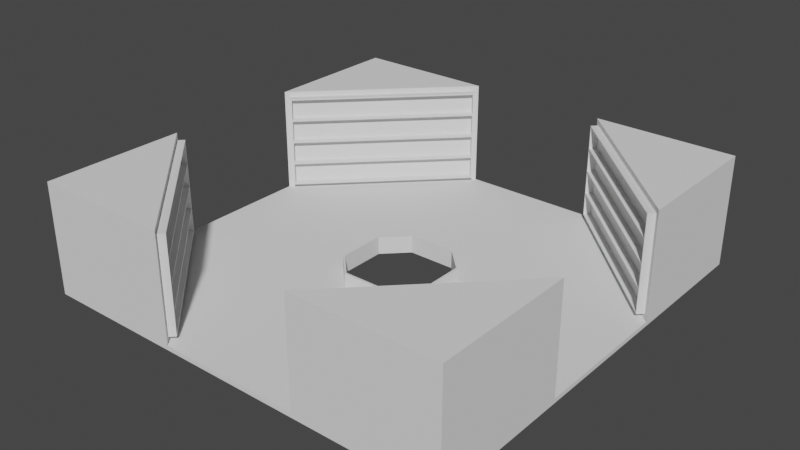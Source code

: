# Source: library_room_mirror1.blend  (saved by Blender 2.93.21; exported with 4.5.12 LTS)
import bpy
from mathutils import Matrix  # noqa: F401  (used for matrix-valued properties, if any)

bpy.ops.wm.read_factory_settings(use_empty=True)
scene = bpy.context.scene
scene.name = 'Scene'

# ---- collections
col_collection = bpy.data.collections.new('Collection'); scene.collection.children.link(col_collection)

# ---- world
world_world = bpy.data.worlds.new('World'); scene.world = world_world
world_world.use_nodes = True; world_world.node_tree.nodes.clear()
_N = world_world.node_tree.nodes; _L = world_world.node_tree.links
n0 = _N.new('ShaderNodeOutputWorld'); n0.name = 'World Output'; n0.location = (300, 300)
n1 = _N.new('ShaderNodeBackground'); n1.name = 'Background'; n1.location = (10, 300)
n1.inputs[0].default_value = (0.05088, 0.05088, 0.05088, 1.0)
_L.new(n1.outputs[0], n0.inputs[0])
n0.is_active_output = True
world_world.color = (0.05088, 0.05088, 0.05088)
world_world.use_sun_shadow = False
world_world.sun_shadow_jitter_overblur = 0.0

# ---- meshes
me_cube_004 = bpy.data.meshes.new('Cube.004')
me_cube_004.from_pydata([(1.556, 3.035, 1.669e-08), (0.0, 14.0, -3.338e-08), (0.0, 14.0, 0.28), (14.0, 0.0, -3.338e-08), (14.0, 0.0, 0.28), (14.0, 14.0, -3.338e-08), (14.0, 14.0, 0.28), (0.0, 4.667, 0.28), (0.0, 9.333, 0.28), (14.0, 9.333, 0.28), (9.333, 14.0, 0.28), (9.333, 0.0, 0.28), (4.667, 0.0, 0.28), (4.667, 9.333, 0.28), (4.667, 4.667, 0.28), (9.333, 4.667, 0.28), (3.035, 1.556, 1.669e-08), (1.556, 14.0, 0.28), (3.111, 14.0, 0.28), (1.556, 9.333, 0.28), (3.111, 9.333, 0.28), (1.556, 4.667, 0.28), (3.111, 4.667, 0.28), (14.0, 3.111, 0.28), (14.0, 1.556, 0.28), (9.333, 3.111, 0.28), (9.333, 1.556, 0.28), (4.667, 3.111, 0.28), (4.667, 1.556, 0.28), (3.111, 3.111, 0.28), (9.333, 14.0, 7.28), (14.0, 14.0, 7.28), (14.0, 9.333, 7.28), (3.181, 0.0, 0.28), (3.035, 0.0, 0.28), (0.0, 3.035, 0.28), (7.772e-16, 3.181, 0.28), (3.181, 1.585, 0.28), (1.585, 3.181, 0.28), (3.035, 0.0, 1.669e-08), (3.035, 1.556, 0.28), (1.556, 3.035, 0.28), (0.0, 3.035, 1.669e-08), (3.181, 0.0, 1.176), (3.181, 1.585, 1.176), (1.585, 3.181, 1.176), (7.772e-16, 3.181, 1.176), (0.0, 3.035, 1.176), (3.035, 0.0, 1.176), (1.556, 3.035, 1.176), (3.035, 1.556, 1.176), (13.75, 4.914, 0.63), (13.75, 4.914, 6.93), (9.333, 9.333, 0.63), (4.914, 13.75, 0.63), (9.333, 9.333, 6.93), (4.914, 13.75, 6.93), (13.95, 5.112, 0.63), (13.95, 5.112, 6.93), (9.531, 9.531, 0.63), (5.112, 13.95, 0.63), (9.531, 9.531, 6.93), (5.112, 13.95, 6.93), (13.95, 5.112, 0.63), (13.95, 5.112, 6.93), (9.531, 9.531, 0.63), (5.112, 13.95, 0.63), (9.531, 9.531, 6.93), (5.112, 13.95, 6.93), (11.67, 7.0, 6.93), (7.0, 11.67, 6.93), (14.0, 4.667, 0.28), (14.0, 4.667, 7.28), (9.333, 9.333, 0.28), (4.667, 14.0, 0.28), (7.0, 11.67, 7.28), (4.667, 14.0, 7.28), (11.67, 7.0, 7.28), (9.333, 9.333, 7.28), (13.33, 4.631, 0.73), (13.33, 4.631, 6.83), (8.98, 8.98, 0.73), (4.631, 13.33, 0.73), (6.646, 11.31, 6.83), (4.631, 13.33, 6.83), (11.31, 6.646, 6.83), (8.98, 8.98, 6.83), (14.0, 4.667, 3.78), (4.667, 14.0, 3.78), (9.333, 14.0, 3.78), (14.0, 14.0, 3.78), (14.0, 9.333, 3.78), (13.75, 4.914, 3.78), (4.914, 13.75, 3.78), (13.33, 4.631, 3.83), (4.631, 13.33, 3.83), (9.333, 14.0, 2.03), (14.0, 9.333, 2.03), (14.0, 4.667, 2.03), (4.667, 14.0, 2.03), (14.0, 14.0, 2.03), (13.75, 4.914, 2.205), (4.914, 13.75, 2.205), (13.33, 4.631, 2.255), (4.631, 13.33, 2.255), (14.0, 4.667, 5.53), (4.667, 14.0, 5.53), (14.0, 14.0, 5.53), (13.75, 4.914, 5.355), (4.914, 13.75, 5.355), (13.33, 4.631, 5.405), (4.631, 13.33, 5.405), (9.333, 14.0, 5.53), (14.0, 9.333, 5.53), (13.33, 4.631, 5.305), (13.4, 4.561, 6.93), (6.646, 11.31, 6.93), (4.561, 13.4, 6.93), (11.31, 6.646, 6.93), (8.98, 8.98, 6.93), (4.631, 13.33, 5.305), (4.631, 13.33, 3.73), (13.33, 4.631, 3.73), (13.4, 4.561, 5.355), (4.561, 13.4, 5.355), (13.33, 4.631, 2.155), (13.4, 4.561, 3.78), (4.631, 13.33, 2.155), (4.561, 13.4, 3.78), (8.98, 8.98, 0.63), (4.561, 13.4, 0.63), (13.4, 4.561, 0.63), (13.4, 4.561, 2.205), (4.561, 13.4, 2.205), (13.68, 4.985, 5.405), (13.68, 4.985, 6.83), (7.0, 11.67, 6.83), (4.985, 13.68, 6.83), (11.67, 7.0, 6.83), (9.333, 9.333, 6.83), (4.985, 13.68, 5.405), (4.985, 13.68, 3.83), (13.68, 4.985, 3.83), (13.68, 4.985, 5.305), (4.985, 13.68, 5.305), (13.68, 4.985, 2.255), (13.68, 4.985, 3.73), (4.985, 13.68, 2.255), (4.985, 13.68, 3.73), (9.333, 9.333, 0.73), (4.985, 13.68, 0.73), (13.68, 4.985, 0.73), (13.68, 4.985, 2.155), (4.985, 13.68, 2.155)], [(64, 58), (57, 63), (65, 59), (60, 66), (68, 62), (61, 67)], [(3, 4, 11, 12, 33, 34, 39), (17, 2, 8, 19), (19, 8, 7, 21), (17, 18, 74, 10, 6, 5, 1, 2), (113, 107, 31, 32), (73, 13, 14, 15), (112, 106, 76, 30), (24, 26, 11, 4), (26, 28, 12, 11), (71, 23, 24, 4, 3, 5, 6, 9), (13, 20, 22, 14), (20, 19, 21, 22), (74, 18, 20, 13), (18, 17, 19, 20), (21, 7, 36, 38), (28, 37, 33, 12), (22, 21, 38, 29), (14, 22, 29, 27), (15, 14, 27, 25), (25, 27, 28, 26), (71, 15, 25, 23), (23, 25, 26, 24), (27, 29, 37, 28), (32, 78, 77, 72), (73, 74, 13), (71, 73, 15), (29, 38, 37), (31, 30, 78, 32), (30, 76, 75, 78), (107, 112, 30, 31), (105, 113, 32, 72), (38, 36, 46, 45), (42, 1, 5, 3, 39, 16, 0), (34, 33, 43, 48), (41, 40, 50, 49), (8, 2, 1, 42, 35, 36, 7), (40, 41, 0, 16), (34, 40, 16, 39), (41, 35, 42, 0), (49, 50, 44, 45), (45, 46, 47, 49), (44, 50, 48, 43), (40, 34, 48, 50), (37, 38, 45, 44), (33, 37, 44, 43), (36, 35, 47, 46), (35, 41, 49, 47), (108, 52, 115, 123), (101, 51, 71, 98), (53, 54, 74, 73), (51, 53, 73, 71), (56, 70, 75, 76), (55, 69, 77, 78), (109, 56, 76, 106), (69, 52, 72, 77), (70, 55, 78, 75), (125, 127, 153, 152), (55, 70, 116, 119), (102, 54, 130, 133), (70, 56, 117, 116), (54, 53, 129, 130), (52, 69, 118, 115), (69, 55, 119, 118), (53, 51, 131, 129), (109, 93, 128, 124), (95, 94, 142, 141), (102, 93, 88, 99), (108, 92, 87, 105), (101, 92, 126, 132), (98, 97, 91, 87), (100, 96, 89, 90), (96, 99, 88, 89), (97, 100, 90, 91), (9, 6, 100, 97), (10, 74, 99, 96), (6, 10, 96, 100), (71, 9, 97, 98), (51, 101, 132, 131), (54, 102, 99, 74), (93, 102, 133, 128), (104, 103, 145, 147), (92, 101, 98, 87), (52, 108, 105, 72), (84, 111, 140, 137), (56, 109, 124, 117), (93, 109, 106, 88), (92, 108, 123, 126), (87, 91, 113, 105), (90, 89, 112, 107), (89, 88, 106, 112), (91, 90, 107, 113), (80, 110, 123, 115), (84, 83, 116, 117), (86, 85, 118, 119), (111, 84, 117, 124), (85, 80, 115, 118), (83, 86, 119, 116), (110, 111, 124, 123), (94, 95, 128, 126), (114, 94, 126, 123), (95, 120, 124, 128), (120, 114, 123, 124), (122, 103, 132, 126), (104, 121, 128, 133), (121, 122, 126, 128), (103, 104, 133, 132), (81, 82, 130, 129), (79, 81, 129, 131), (125, 79, 131, 132), (82, 127, 133, 130), (127, 125, 132, 133), (135, 138, 139, 136, 137, 140, 134), (83, 84, 137, 136), (111, 110, 134, 140), (80, 85, 138, 135), (85, 86, 139, 138), (110, 80, 135, 134), (86, 83, 136, 139), (143, 144, 141, 142), (114, 120, 144, 143), (94, 114, 143, 142), (120, 95, 141, 144), (146, 148, 147, 145), (121, 104, 147, 148), (122, 121, 148, 146), (103, 122, 146, 145), (152, 153, 150, 149, 151), (79, 125, 152, 151), (82, 81, 149, 150), (127, 82, 150, 153), (81, 79, 151, 149)])
_uv = me_cube_004.uv_layers.new(name='UVMap')
_uv.uv.foreach_set('vector', [0.375, 0.75, 0.625, 0.75, 0.7083, 0.75, 0.7917, 0.75, 0.8182, 0.75, 0.625, 0.9458, 0.625, 0.9458, 0.8472, 0.5, 0.875, 0.5, 0.875, 0.5833, 0.8472, 0.5833, 0.8472, 0.5833, 0.875, 0.5833, 0.875, 0.6667, 0.8472, 0.6667, 0.625, 0.2778, 0.625, 0.3056, 0.625, 0.3333, 0.625, 0.4167, 0.625, 0.5, 0.375, 0.5, 0.375, 0.25, 0.625, 0.25, 0.625, 0.5833, 0.625, 0.5, 0.625, 0.5, 0.625, 0.5833, 0.7083, 0.5833, 0.7917, 0.5833, 0.7917, 0.6667, 0.7083, 0.6667, 0.625, 0.4167, 0.625, 0.3333, 0.625, 0.3333, 0.625, 0.4167, 0.625, 0.7222, 0.7083, 0.7222, 0.7083, 0.75, 0.625, 0.75, 0.7083, 0.7222, 0.7917, 0.7222, 0.7917, 0.75, 0.7083, 0.75, 0.625, 0.6667, 0.625, 0.6944, 0.625, 0.7222, 0.625, 0.75, 0.375, 0.75, 0.375, 0.5, 0.625, 0.5, 0.625, 0.5833, 0.7917, 0.5833, 0.8194, 0.5833, 0.8194, 0.6667, 0.7917, 0.6667, 0.8194, 0.5833, 0.8472, 0.5833, 0.8472, 0.6667, 0.8194, 0.6667, 0.7917, 0.5, 0.8194, 0.5, 0.8194, 0.5833, 0.7917, 0.5833, 0.8194, 0.5, 0.8472, 0.5, 0.8472, 0.5833, 0.8194, 0.5833, 0.8472, 0.6667, 0.875, 0.6667, 0.875, 0.6932, 0.8467, 0.6932, 0.7917, 0.7222, 0.8182, 0.7217, 0.8182, 0.75, 0.7917, 0.75, 0.8194, 0.6667, 0.8472, 0.6667, 0.8467, 0.6932, 0.8194, 0.6944, 0.7917, 0.6667, 0.8194, 0.6667, 0.8194, 0.6944, 0.7917, 0.6944, 0.7083, 0.6667, 0.7917, 0.6667, 0.7917, 0.6944, 0.7083, 0.6944, 0.7083, 0.6944, 0.7917, 0.6944, 0.7917, 0.7222, 0.7083, 0.7222, 0.625, 0.6667, 0.7083, 0.6667, 0.7083, 0.6944, 0.625, 0.6944, 0.625, 0.6944, 0.7083, 0.6944, 0.7083, 0.7222, 0.625, 0.7222, 0.7917, 0.6944, 0.8194, 0.6944, 0.8182, 0.7217, 0.7917, 0.7222, 0.625, 0.5833, 0.7083, 0.5833, 0.6667, 0.625, 0.625, 0.6667, 0.7083, 0.5833, 0.7917, 0.5, 0.7917, 0.5833, 0.625, 0.6667, 0.7083, 0.5833, 0.7083, 0.6667, 0.8194, 0.6944, 0.8467, 0.6932, 0.8182, 0.7217, 0.625, 0.5, 0.7083, 0.5, 0.7083, 0.5833, 0.625, 0.5833, 0.7083, 0.5, 0.7917, 0.5, 0.75, 0.5417, 0.7083, 0.5833, 0.625, 0.5, 0.625, 0.4167, 0.625, 0.4167, 0.625, 0.5, 0.625, 0.6667, 0.625, 0.5833, 0.625, 0.5833, 0.625, 0.6667, 0.8467, 0.6932, 0.875, 0.6932, 0.875, 0.6932, 0.8467, 0.6932, 0.875, 0.6958, 0.375, 0.25, 0.375, 0.5, 0.375, 0.75, 0.625, 0.9458, 0.8208, 0.7222, 0.8472, 0.6958, 0.625, 0.9458, 0.8182, 0.75, 0.8182, 0.75, 0.625, 0.9458, 0.8472, 0.6958, 0.8208, 0.7222, 0.8208, 0.7222, 0.8472, 0.6958, 0.875, 0.5833, 0.625, 0.25, 0.375, 0.25, 0.875, 0.6958, 0.875, 0.6958, 0.875, 0.6932, 0.875, 0.6667, 0.8208, 0.7222, 0.8472, 0.6958, 0.8472, 0.6958, 0.8208, 0.7222, 0.625, 0.9458, 0.8208, 0.7222, 0.8208, 0.7222, 0.625, 0.9458, 0.8472, 0.6958, 0.875, 0.6958, 0.875, 0.6958, 0.8472, 0.6958, 0.8472, 0.6958, 0.8208, 0.7222, 0.8182, 0.7217, 0.8467, 0.6932, 0.8467, 0.6932, 0.625, 0.05681, 0.875, 0.6958, 0.8472, 0.6958, 0.8182, 0.7217, 0.8208, 0.7222, 0.625, 0.9458, 0.8182, 0.75, 0.8208, 0.7222, 0.625, 0.9458, 0.625, 0.9458, 0.8208, 0.7222, 0.8182, 0.7217, 0.8467, 0.6932, 0.8467, 0.6932, 0.8182, 0.7217, 0.8182, 0.75, 0.8182, 0.7217, 0.8182, 0.7217, 0.8182, 0.75, 0.875, 0.6932, 0.875, 0.6958, 0.875, 0.6958, 0.875, 0.6932, 0.875, 0.6958, 0.8472, 0.6958, 0.8472, 0.6958, 0.875, 0.6958, 0.629, 0.6618, 0.6289, 0.6617, 0.6289, 0.6617, 0.629, 0.6618, 0.629, 0.6619, 0.6291, 0.6619, 0.625, 0.6667, 0.625, 0.6667, 0.7026, 0.5776, 0.6353, 0.3525, 0.625, 0.3333, 0.7083, 0.5833, 0.6291, 0.6619, 0.7026, 0.5776, 0.7083, 0.5833, 0.625, 0.6667, 0.7805, 0.4977, 0.7457, 0.5374, 0.75, 0.5417, 0.7917, 0.5, 0.7058, 0.5808, 0.6653, 0.6237, 0.6667, 0.625, 0.7083, 0.5833, 0.7442, 0.4614, 0.7805, 0.4977, 0.7917, 0.5, 0.75, 0.4583, 0.6653, 0.6237, 0.6289, 0.6617, 0.625, 0.6667, 0.6667, 0.625, 0.7457, 0.5374, 0.7058, 0.5808, 0.7083, 0.5833, 0.75, 0.5417, 0.6296, 0.6599, 0.6693, 0.389, 0.6693, 0.389, 0.6296, 0.6599, 0.7058, 0.5808, 0.7457, 0.5374, 0.7457, 0.5374, 0.7058, 0.5808, 0.6716, 0.3888, 0.6353, 0.3525, 0.6353, 0.3525, 0.6716, 0.3888, 0.7457, 0.5374, 0.7805, 0.4977, 0.7805, 0.4977, 0.7457, 0.5374, 0.6353, 0.3525, 0.7026, 0.5776, 0.7026, 0.5776, 0.6353, 0.3525, 0.6289, 0.6617, 0.6653, 0.6237, 0.6653, 0.6237, 0.6289, 0.6617, 0.6653, 0.6237, 0.7058, 0.5808, 0.7058, 0.5808, 0.6653, 0.6237, 0.7026, 0.5776, 0.6291, 0.6619, 0.6291, 0.6619, 0.7026, 0.5776, 0.7442, 0.4614, 0.7079, 0.4251, 0.7079, 0.4251, 0.7442, 0.4614, 0.7095, 0.4292, 0.6297, 0.66, 0.6297, 0.66, 0.7095, 0.4292, 0.6716, 0.3888, 0.7079, 0.4251, 0.7083, 0.4167, 0.6667, 0.375, 0.629, 0.6618, 0.629, 0.6618, 0.625, 0.6667, 0.625, 0.6667, 0.629, 0.6619, 0.629, 0.6618, 0.629, 0.6618, 0.629, 0.6619, 0.625, 0.6667, 0.625, 0.5833, 0.625, 0.5833, 0.625, 0.6667, 0.625, 0.5, 0.625, 0.4167, 0.625, 0.4167, 0.625, 0.5, 0.625, 0.4167, 0.625, 0.3333, 0.625, 0.3333, 0.625, 0.4167, 0.625, 0.5833, 0.625, 0.5, 0.625, 0.5, 0.625, 0.5833, 0.625, 0.5833, 0.625, 0.5, 0.625, 0.5, 0.625, 0.5833, 0.625, 0.4167, 0.625, 0.3333, 0.625, 0.3333, 0.625, 0.4167, 0.625, 0.5, 0.625, 0.4167, 0.625, 0.4167, 0.625, 0.5, 0.625, 0.6667, 0.625, 0.5833, 0.625, 0.5833, 0.625, 0.6667, 0.6291, 0.6619, 0.629, 0.6619, 0.629, 0.6619, 0.6291, 0.6619, 0.6353, 0.3525, 0.6716, 0.3888, 0.6667, 0.375, 0.625, 0.3333, 0.7079, 0.4251, 0.6716, 0.3888, 0.6716, 0.3888, 0.7079, 0.4251, 0.6735, 0.3932, 0.6295, 0.6598, 0.6295, 0.6598, 0.6735, 0.3932, 0.629, 0.6618, 0.629, 0.6619, 0.625, 0.6667, 0.625, 0.6667, 0.6289, 0.6617, 0.629, 0.6618, 0.625, 0.6667, 0.625, 0.6667, 0.7771, 0.4968, 0.7455, 0.4652, 0.7455, 0.4652, 0.7771, 0.4968, 0.7805, 0.4977, 0.7442, 0.4614, 0.7442, 0.4614, 0.7805, 0.4977, 0.7079, 0.4251, 0.7442, 0.4614, 0.75, 0.4583, 0.7083, 0.4167, 0.629, 0.6618, 0.629, 0.6618, 0.629, 0.6618, 0.629, 0.6618, 0.625, 0.6667, 0.625, 0.5833, 0.625, 0.5833, 0.625, 0.6667, 0.625, 0.5, 0.625, 0.4167, 0.625, 0.4167, 0.625, 0.5, 0.625, 0.4167, 0.625, 0.3333, 0.625, 0.3333, 0.625, 0.4167, 0.625, 0.5833, 0.625, 0.5, 0.625, 0.5, 0.625, 0.5833, 0.6301, 0.6604, 0.63, 0.6603, 0.629, 0.6618, 0.6289, 0.6617, 0.7771, 0.4968, 0.7439, 0.5356, 0.7457, 0.5374, 0.7805, 0.4977, 0.7046, 0.5796, 0.6647, 0.6231, 0.6653, 0.6237, 0.7058, 0.5808, 0.7455, 0.4652, 0.7771, 0.4968, 0.7805, 0.4977, 0.7442, 0.4614, 0.6647, 0.6231, 0.6301, 0.6604, 0.6289, 0.6617, 0.6653, 0.6237, 0.7439, 0.5356, 0.7046, 0.5796, 0.7058, 0.5808, 0.7457, 0.5374, 0.63, 0.6603, 0.7455, 0.4652, 0.7442, 0.4614, 0.629, 0.6618, 0.6297, 0.66, 0.7095, 0.4292, 0.7079, 0.4251, 0.629, 0.6618, 0.6298, 0.6601, 0.6297, 0.66, 0.629, 0.6618, 0.629, 0.6618, 0.7095, 0.4292, 0.7411, 0.4608, 0.7442, 0.4614, 0.7079, 0.4251, 0.7411, 0.4608, 0.6298, 0.6601, 0.629, 0.6618, 0.7442, 0.4614, 0.6295, 0.6598, 0.6295, 0.6598, 0.629, 0.6619, 0.629, 0.6618, 0.6735, 0.3932, 0.7051, 0.4248, 0.7079, 0.4251, 0.6716, 0.3888, 0.7051, 0.4248, 0.6295, 0.6598, 0.629, 0.6618, 0.7079, 0.4251, 0.6295, 0.6598, 0.6735, 0.3932, 0.6716, 0.3888, 0.629, 0.6619, 0.6981, 0.5731, 0.6382, 0.3579, 0.6353, 0.3525, 0.7026, 0.5776, 0.63, 0.6603, 0.6981, 0.5731, 0.7026, 0.5776, 0.6291, 0.6619, 0.6296, 0.6599, 0.63, 0.6603, 0.6291, 0.6619, 0.629, 0.6619, 0.6382, 0.3579, 0.6693, 0.389, 0.6716, 0.3888, 0.6353, 0.3525, 0.6693, 0.389, 0.6296, 0.6599, 0.629, 0.6619, 0.6716, 0.3888, 0.6301, 0.6604, 0.6647, 0.6231, 0.7046, 0.5796, 0.7439, 0.5356, 0.7771, 0.4968, 0.7455, 0.4652, 0.63, 0.6603, 0.7439, 0.5356, 0.7771, 0.4968, 0.7771, 0.4968, 0.7439, 0.5356, 0.7455, 0.4652, 0.63, 0.6603, 0.63, 0.6603, 0.7455, 0.4652, 0.6301, 0.6604, 0.6647, 0.6231, 0.6647, 0.6231, 0.6301, 0.6604, 0.6647, 0.6231, 0.7046, 0.5796, 0.7046, 0.5796, 0.6647, 0.6231, 0.63, 0.6603, 0.6301, 0.6604, 0.6301, 0.6604, 0.63, 0.6603, 0.7046, 0.5796, 0.7439, 0.5356, 0.7439, 0.5356, 0.7046, 0.5796, 0.6298, 0.6601, 0.7411, 0.4608, 0.7095, 0.4292, 0.6297, 0.66, 0.6298, 0.6601, 0.7411, 0.4608, 0.7411, 0.4608, 0.6298, 0.6601, 0.6297, 0.66, 0.6298, 0.6601, 0.6298, 0.6601, 0.6297, 0.66, 0.7411, 0.4608, 0.7095, 0.4292, 0.7095, 0.4292, 0.7411, 0.4608, 0.6295, 0.6598, 0.7051, 0.4248, 0.6735, 0.3932, 0.6295, 0.6598, 0.7051, 0.4248, 0.6735, 0.3932, 0.6735, 0.3932, 0.7051, 0.4248, 0.6295, 0.6598, 0.7051, 0.4248, 0.7051, 0.4248, 0.6295, 0.6598, 0.6295, 0.6598, 0.6295, 0.6598, 0.6295, 0.6598, 0.6295, 0.6598, 0.6296, 0.6599, 0.6693, 0.389, 0.6382, 0.3579, 0.6981, 0.5731, 0.63, 0.6603, 0.63, 0.6603, 0.6296, 0.6599, 0.6296, 0.6599, 0.63, 0.6603, 0.6382, 0.3579, 0.6981, 0.5731, 0.6981, 0.5731, 0.6382, 0.3579, 0.6693, 0.389, 0.6382, 0.3579, 0.6382, 0.3579, 0.6693, 0.389, 0.6981, 0.5731, 0.63, 0.6603, 0.63, 0.6603, 0.6981, 0.5731])
me_cube_004.use_remesh_fix_poles = True
me_cube_004.use_remesh_preserve_attributes = False
me_cube_004.update()

# ---- objects
ob_cube = bpy.data.objects.new('Cube', me_cube_004)
ob_mball = bpy.data.objects.new('Mball', None)

# ---- transforms, parenting, visibility, modifiers, constraints
ob_cube.location = (0.0, 7.451e-09, 0.0)
_m = ob_cube.modifiers.new('Mirror', 'MIRROR')
_m.use_axis = (True, True, False)
_m.use_clip = True
_m = ob_cube.modifiers.new('Decimate', 'DECIMATE')
_m.decimate_type = 'DISSOLVE'
_m.angle_limit = 0.001745
_m.delimit = {'NORMAL'}
_m = ob_cube.modifiers.new('Triangulate', 'TRIANGULATE')
ob_mball.location = (-1.045, -5.915, 1.21)
ob_mball.rotation_euler = (-0.0, 1.571, 0.0)
ob_mball.scale = (0.48, 0.48, 0.48)
ob_mball.empty_image_offset = (0.0, 0.0)
ob_mball.hide_render = True

# ---- collection membership
col_collection.objects.link(ob_cube)
col_collection.objects.link(ob_mball)

# ---- scene / render settings (as saved in the file)
scene.frame_start = 1; scene.frame_end = 250; scene.frame_set(12)
scene.render.engine = 'BLENDER_EEVEE_NEXT'
scene.cycles.use_denoising = False
scene.cycles.samples = 128
scene.cycles.sampling_pattern = 'TABULATED_SOBOL'
scene.cycles.use_adaptive_sampling = False
scene.cycles.use_light_tree = False
scene.view_settings.view_transform = 'Filmic'
bpy.context.view_layer.update()

# ---- added for rendering (the .blend has no active camera and no usable light): camera, sun
cam_auto = bpy.data.cameras.new('AutoCamera')
cam_auto.lens = 50.0
cam_auto.sensor_width = 36.0
cam_auto.clip_end = 1000.0
ob_auto_camera = bpy.data.objects.new('AutoCamera', cam_auto)
scene.collection.objects.link(ob_auto_camera)
ob_auto_camera.location = (37.251, -44.7013, 33.4408)
ob_auto_camera.rotation_euler = (1.09748, -7.21219e-08, 0.694738)
scene.camera = ob_auto_camera
light_auto_sun = bpy.data.lights.new('AutoSun', 'SUN')
light_auto_sun.energy = 3.0
light_auto_sun.angle = 0.0523599
ob_auto_sun = bpy.data.objects.new('AutoSun', light_auto_sun)
scene.collection.objects.link(ob_auto_sun)
ob_auto_sun.rotation_euler = (0.872665, 0.174533, 0.523599)
bpy.context.view_layer.update()

